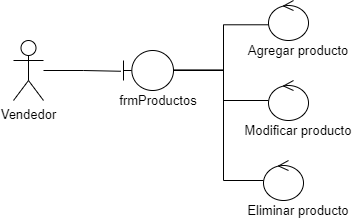

The diagram above was exported from draw.io. Its source (the exported page's mxGraphModel, read from the mxfile embedded in the PNG):
<mxGraphModel dx="737" dy="352" grid="1" gridSize="10" guides="1" tooltips="1" connect="1" arrows="1" fold="1" page="1" pageScale="1" pageWidth="850" pageHeight="1100" math="0" shadow="0">
  <root>
    <mxCell id="0" />
    <mxCell id="1" parent="0" />
    <mxCell id="fOnQdPcXqTaWkU5UvL_l-5" style="edgeStyle=orthogonalEdgeStyle;rounded=0;orthogonalLoop=1;jettySize=auto;html=1;entryX=-0.051;entryY=0.519;entryDx=0;entryDy=0;entryPerimeter=0;endArrow=none;endFill=0;" parent="1" source="fOnQdPcXqTaWkU5UvL_l-1" target="fOnQdPcXqTaWkU5UvL_l-4" edge="1">
      <mxGeometry relative="1" as="geometry" />
    </mxCell>
    <mxCell id="fOnQdPcXqTaWkU5UvL_l-1" value="Vendedor" style="shape=umlActor;verticalLabelPosition=bottom;verticalAlign=top;html=1;" parent="1" vertex="1">
      <mxGeometry x="90" y="140" width="30" height="60" as="geometry" />
    </mxCell>
    <mxCell id="fOnQdPcXqTaWkU5UvL_l-8" style="edgeStyle=orthogonalEdgeStyle;rounded=0;orthogonalLoop=1;jettySize=auto;html=1;entryX=-0.004;entryY=0.607;entryDx=0;entryDy=0;entryPerimeter=0;endArrow=none;endFill=0;" parent="1" source="fOnQdPcXqTaWkU5UvL_l-4" target="fOnQdPcXqTaWkU5UvL_l-7" edge="1">
      <mxGeometry relative="1" as="geometry">
        <Array as="points">
          <mxPoint x="300" y="170" />
          <mxPoint x="300" y="124" />
        </Array>
      </mxGeometry>
    </mxCell>
    <mxCell id="fOnQdPcXqTaWkU5UvL_l-15" style="edgeStyle=orthogonalEdgeStyle;rounded=0;orthogonalLoop=1;jettySize=auto;html=1;endArrow=none;endFill=0;" parent="1" source="fOnQdPcXqTaWkU5UvL_l-4" target="fOnQdPcXqTaWkU5UvL_l-13" edge="1">
      <mxGeometry relative="1" as="geometry">
        <Array as="points">
          <mxPoint x="300" y="170" />
          <mxPoint x="300" y="200" />
        </Array>
      </mxGeometry>
    </mxCell>
    <mxCell id="fOnQdPcXqTaWkU5UvL_l-4" value="" style="shape=umlBoundary;whiteSpace=wrap;html=1;" parent="1" vertex="1">
      <mxGeometry x="200" y="150" width="50" height="40" as="geometry" />
    </mxCell>
    <mxCell id="fOnQdPcXqTaWkU5UvL_l-7" value="" style="ellipse;shape=umlControl;whiteSpace=wrap;html=1;" parent="1" vertex="1">
      <mxGeometry x="345" y="100" width="40" height="40" as="geometry" />
    </mxCell>
    <mxCell id="fOnQdPcXqTaWkU5UvL_l-11" value="frmProductos" style="text;html=1;strokeColor=none;fillColor=none;align=center;verticalAlign=middle;whiteSpace=wrap;rounded=0;" parent="1" vertex="1">
      <mxGeometry x="220" y="190" width="30" height="20" as="geometry" />
    </mxCell>
    <mxCell id="fOnQdPcXqTaWkU5UvL_l-12" value="Modificar producto" style="text;html=1;strokeColor=none;fillColor=none;align=center;verticalAlign=middle;whiteSpace=wrap;rounded=0;" parent="1" vertex="1">
      <mxGeometry x="315" y="230" width="120" as="geometry" />
    </mxCell>
    <mxCell id="fOnQdPcXqTaWkU5UvL_l-13" value="" style="ellipse;shape=umlControl;whiteSpace=wrap;html=1;" parent="1" vertex="1">
      <mxGeometry x="345" y="180" width="40" height="40" as="geometry" />
    </mxCell>
    <mxCell id="fOnQdPcXqTaWkU5UvL_l-14" value="Agregar producto" style="text;html=1;strokeColor=none;fillColor=none;align=center;verticalAlign=middle;whiteSpace=wrap;rounded=0;" parent="1" vertex="1">
      <mxGeometry x="315" y="150" width="120" as="geometry" />
    </mxCell>
    <mxCell id="S75YKozuDp-FAr4ODDar-5" style="edgeStyle=orthogonalEdgeStyle;rounded=0;orthogonalLoop=1;jettySize=auto;html=1;entryX=1.012;entryY=0.485;entryDx=0;entryDy=0;entryPerimeter=0;endArrow=none;endFill=0;" edge="1" parent="1" source="S75YKozuDp-FAr4ODDar-1" target="fOnQdPcXqTaWkU5UvL_l-4">
      <mxGeometry relative="1" as="geometry">
        <mxPoint x="250" y="190" as="targetPoint" />
        <Array as="points">
          <mxPoint x="300" y="280" />
          <mxPoint x="300" y="169" />
        </Array>
      </mxGeometry>
    </mxCell>
    <mxCell id="S75YKozuDp-FAr4ODDar-1" value="" style="ellipse;shape=umlControl;whiteSpace=wrap;html=1;" vertex="1" parent="1">
      <mxGeometry x="340" y="260" width="40" height="40" as="geometry" />
    </mxCell>
    <mxCell id="S75YKozuDp-FAr4ODDar-2" value="Eliminar producto" style="text;html=1;strokeColor=none;fillColor=none;align=center;verticalAlign=middle;whiteSpace=wrap;rounded=0;" vertex="1" parent="1">
      <mxGeometry x="315" y="310" width="120" as="geometry" />
    </mxCell>
  </root>
</mxGraphModel>